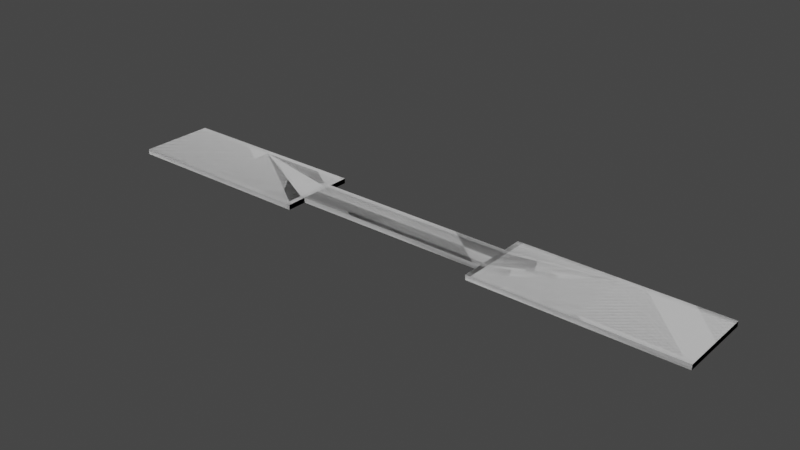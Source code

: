 # Source: C5.blend  (saved by Blender 3.6.11; exported with 4.5.12 LTS)
import bpy
from mathutils import Matrix  # noqa: F401  (used for matrix-valued properties, if any)

bpy.ops.wm.read_factory_settings(use_empty=True)
scene = bpy.context.scene
scene.name = 'Scene'

# ---- collections
col_collection = bpy.data.collections.new('Collection'); scene.collection.children.link(col_collection)
col_collision = bpy.data.collections.new('Collision'); scene.collection.children.link(col_collision)

# ---- materials (node trees are filled in below, after node groups)
mat_base = bpy.data.materials.new('base')
mat_base.use_transparent_shadow = False
mat_edge = bpy.data.materials.new('edge')
mat_edge.use_transparent_shadow = False
mat_side = bpy.data.materials.new('side')
mat_side.use_transparent_shadow = False

# ---- material node trees
mat_base.use_nodes = True; mat_base.node_tree.nodes.clear()
_N = mat_base.node_tree.nodes; _L = mat_base.node_tree.links
n0 = _N.new('ShaderNodeBsdfPrincipled'); n0.name = 'Principled BSDF'; n0.location = (10, 300)
n0.distribution = 'GGX'
n0.subsurface_method = 'RANDOM_WALK_SKIN'
n0.inputs[3].default_value = 1.45
n0.inputs[27].default_value = (0.0, 0.0, 0.0, 1.0)
n0.inputs[28].default_value = 1.0
n1 = _N.new('ShaderNodeOutputMaterial'); n1.name = 'Material Output'; n1.location = (300, 300)
_L.new(n0.outputs[0], n1.inputs[0])
n1.is_active_output = True
mat_edge.use_nodes = True; mat_edge.node_tree.nodes.clear()
_N = mat_edge.node_tree.nodes; _L = mat_edge.node_tree.links
n0 = _N.new('ShaderNodeBsdfPrincipled'); n0.name = 'Principled BSDF'; n0.location = (10, 300)
n0.distribution = 'GGX'
n0.subsurface_method = 'RANDOM_WALK_SKIN'
n0.inputs[3].default_value = 1.45
n0.inputs[27].default_value = (0.0, 0.0, 0.0, 1.0)
n0.inputs[28].default_value = 1.0
n1 = _N.new('ShaderNodeOutputMaterial'); n1.name = 'Material Output'; n1.location = (300, 300)
_L.new(n0.outputs[0], n1.inputs[0])
n1.is_active_output = True
mat_side.use_nodes = True; mat_side.node_tree.nodes.clear()
_N = mat_side.node_tree.nodes; _L = mat_side.node_tree.links
n0 = _N.new('ShaderNodeBsdfPrincipled'); n0.name = 'Principled BSDF'; n0.location = (10, 300)
n0.distribution = 'GGX'
n0.subsurface_method = 'RANDOM_WALK_SKIN'
n0.inputs[3].default_value = 1.45
n0.inputs[27].default_value = (0.0, 0.0, 0.0, 1.0)
n0.inputs[28].default_value = 1.0
n1 = _N.new('ShaderNodeOutputMaterial'); n1.name = 'Material Output'; n1.location = (300, 300)
_L.new(n0.outputs[0], n1.inputs[0])
n1.is_active_output = True

# ---- world
world_world = bpy.data.worlds.new('World'); scene.world = world_world
world_world.use_nodes = True; world_world.node_tree.nodes.clear()
_N = world_world.node_tree.nodes; _L = world_world.node_tree.links
n0 = _N.new('ShaderNodeOutputWorld'); n0.name = 'World Output'; n0.location = (300, 300)
n1 = _N.new('ShaderNodeBackground'); n1.name = 'Background'; n1.location = (10, 300)
n1.inputs[0].default_value = (0.05088, 0.05088, 0.05088, 1.0)
_L.new(n1.outputs[0], n0.inputs[0])
n0.is_active_output = True
world_world.color = (0.05088, 0.05088, 0.05088)
world_world.use_sun_shadow = False
world_world.sun_shadow_jitter_overblur = 0.0

# ---- meshes
me_transform14 = bpy.data.meshes.new('transform14')
me_transform14.from_pydata([(0.0, 0.0, -375.0), (2000.0, 0.0, -375.0), (0.0, 0.0, 375.0), (2000.0, 0.0, 375.0), (4000.0, 0.0, -375.0), (6000.0, 0.0, -375.0), (4000.0, 0.0, 375.0), (6000.0, 0.0, 375.0), (2000.0, 2.454e-05, -325.0), (0.0, 2.454e-05, -325.0), (6000.0, 2.454e-05, -325.0), (4000.0, 2.454e-05, -325.0), (6000.0, -50.0, -325.0), (6000.0, -50.0, -375.0), (6000.0, -50.0, 325.0), (0.0, 3.775e-06, 325.0), (4000.0, -50.0, 375.0), (6000.0, -50.0, 375.0), (4000.0, -50.0, 325.0), (4000.0, 3.775e-06, 325.0), (2000.0, 3.775e-06, 325.0), (0.0, -50.0, -325.0), (6000.0, 3.775e-06, 325.0), (0.0, -50.0, -375.0), (0.0, -50.0, 375.0), (2000.0, -50.0, -325.0), (2000.0, -50.0, 325.0), (0.0, -50.0, 325.0), (2000.0, -50.0, -375.0), (2000.0, -50.0, 375.0), (4000.0, -50.0, -375.0), (4000.0, -50.0, -325.0), (1000.0, 0.0, 375.0), (1000.0, 0.0, -375.0), (1000.0, 2.454e-05, -325.0), (1000.0, 3.775e-06, 325.0), (1000.0, -50.0, -375.0), (1000.0, -50.0, 375.0), (5000.0, -50.0, -375.0), (5000.0, -50.0, 375.0), (5000.0, 0.0, 375.0), (5000.0, 0.0, -375.0), (5000.0, 2.454e-05, -325.0), (5000.0, 3.775e-06, 325.0), (2000.0, -50.0, 176.0), (2000.0, -50.0, -176.0), (2000.0, 5.722e-06, 176.0), (2000.0, 2.289e-05, -176.0), (4000.0, 2.289e-05, -176.0), (4000.0, 5.722e-06, 176.0), (4000.0, -50.0, -176.0), (4000.0, -50.0, 176.0), (3000.0, -50.0, 176.0), (3000.0, 5.722e-06, 176.0), (3000.0, 2.289e-05, -176.0), (3000.0, -50.0, -176.0), (2000.0, 6.497e-06, 126.0), (2000.0, 2.211e-05, -126.0), (4000.0, 2.211e-05, -126.0), (4000.0, 6.497e-06, 126.0), (3000.0, 2.211e-05, -126.0), (3000.0, 6.497e-06, 126.0), (1950.0, 0.0, 375.0), (1950.0, -50.0, 375.0), (1950.0, 3.775e-06, 325.0), (1950.0, 6.96e-06, 176.0), (1950.0, 0.0, -375.0), (1950.0, 2.454e-05, -325.0), (1950.0, -50.0, -375.0), (1950.0, 1.924e-05, -176.0), (1950.0, 1.766e-05, -126.0), (1950.0, 4.681e-06, 126.0), (4050.0, 3.775e-06, 325.0), (4050.0, -50.0, 375.0), (4050.0, 0.0, 375.0), (4050.0, -50.0, -375.0), (4050.0, 0.0, -375.0), (4050.0, 2.454e-05, -325.0), (4050.0, 4.64e-06, 126.0), (4050.0, 1.659e-05, -126.0), (4050.0, 7.943e-06, 176.0), (4050.0, 1.683e-05, -176.0)], [], [(35, 64, 65, 71, 70, 69, 67, 34), (43, 22, 10, 42), (49, 51, 18, 19), (32, 35, 15, 2), (67, 8, 1, 66), (74, 72, 19, 6), (42, 10, 5, 41), (8, 25, 28, 1), (3, 29, 26, 20), (19, 18, 16, 6), (62, 63, 29, 3), (47, 45, 25, 8), (0, 23, 21, 9), (33, 36, 23, 0), (7, 17, 14, 22), (9, 21, 27, 15), (22, 14, 12, 10), (4, 30, 31, 11), (15, 27, 24, 2), (40, 39, 17, 7), (10, 12, 13, 5), (76, 75, 30, 4), (66, 68, 36, 33), (2, 24, 37, 32), (9, 34, 33, 0), (62, 64, 35, 32), (15, 35, 34, 9), (5, 13, 38, 41), (74, 73, 39, 40), (77, 42, 41, 76), (7, 22, 43, 40), (19, 72, 80, 49), (20, 26, 44, 46), (60, 54, 47, 57), (11, 31, 50, 48), (52, 53, 46, 44), (54, 55, 45, 47), (48, 50, 55, 54), (51, 49, 53, 52), (58, 48, 54, 60), (49, 59, 61, 53), (59, 58, 60, 61), (53, 61, 56, 46), (61, 60, 57, 56), (3, 20, 64, 62), (32, 37, 63, 62), (46, 65, 64, 20), (1, 28, 68, 66), (34, 67, 66, 33), (67, 69, 47, 8), (47, 69, 70, 57), (57, 70, 71, 56), (56, 71, 65, 46), (6, 16, 73, 74), (40, 43, 72, 74), (11, 77, 76, 4), (41, 38, 75, 76), (77, 81, 79, 78, 80, 72, 43, 42), (59, 78, 79, 58), (58, 79, 81, 48), (48, 81, 77, 11), (49, 80, 78, 59)])
me_transform14.polygons.foreach_set('use_smooth', [True] * 62)
me_transform14.polygons.foreach_set('material_index', [0, 0, 2, 1, 1, 1, 1, 2, 2, 2, 2, 2, 2, 2, 2, 2, 2, 2, 2, 2, 2, 2, 2, 2, 1, 1, 0, 2, 2, 1, 1, 1, 2, 1, 2, 2, 2, 2, 2, 1, 1, 0, 1, 0, 1, 2, 1, 2, 1, 1, 1, 0, 1, 2, 1, 1, 2, 0, 0, 1, 1, 1])
_uv = me_transform14.uv_layers.new(name='UVMap')
_uv.uv.foreach_set('vector', [0.0, 0.0, 0.0, 0.0, 0.0, 0.0, 0.0, 0.0, 0.0, 0.0, 0.0, 0.0, 0.0, 0.0, 0.0, 0.0, 0.0, 0.0, 0.0, 0.0, 0.0, 0.0, 0.0, 0.0, 5.484e-06, 84.03, 1.003, 84.03, 1.003, 87.01, 5.484e-06, 87.01, 1.0, 5.0, 6.258e-07, 5.0, 0.0, 0.0, 1.0, 0.0, 1.0, 0.2513, 0.0, 0.2513, 0.0, 1.192e-07, 1.0, 0.0, 5.96e-07, 1.0, 3.576e-07, 0.7487, 1.0, 0.7487, 1.0, 1.0, 1.0, 5.0, 1.0, 10.0, 1.252e-06, 10.0, 6.258e-07, 5.0, 1.003, 41.02, 3.338e-06, 41.02, 6.557e-07, 40.02, 1.003, 40.02, 2.742e-06, 40.02, 1.003, 40.02, 1.003, 41.02, 2.742e-06, 41.02, 5.484e-06, 87.01, 1.003, 87.01, 1.003, 88.01, 5.484e-06, 88.01, 2.742e-06, 39.02, 1.003, 39.02, 1.003, 40.02, 2.742e-06, 40.02, 1.003, 44.0, 6.557e-07, 44.0, 3.338e-06, 41.02, 1.003, 41.02, 0.0, 1.0, 0.0, 1.0, 0.0, 1.0, 0.0, 1.0, 1.003, 20.01, 1.967e-06, 20.01, 0.0, 0.0, 1.003, 0.0, 0.0, 1.0, 0.0, 1.0, 0.0, 1.0, 0.0, 1.0, 0.0, 1.0, 0.0, 1.0, 0.0, 1.0, 0.0, 1.0, 0.0, 1.0, 0.0, 1.0, 0.0, 1.0, 0.0, 1.0, 1.003, 88.01, 3.338e-06, 88.01, 3.338e-06, 87.01, 1.003, 87.01, 0.0, 1.0, 0.0, 1.0, 0.0, 1.0, 0.0, 1.0, 0.0, 108.0, 1.003, 108.0, 1.003, 128.0, 5.484e-06, 128.0, 0.0, 1.0, 0.0, 1.0, 0.0, 1.0, 0.0, 1.0, 1.003, 89.01, 3.338e-06, 89.01, 3.338e-06, 88.01, 1.003, 88.01, 1.003, 39.02, 6.557e-07, 39.02, 1.967e-06, 20.01, 1.003, 20.01, 3.099e-06, 0.0, 1.003, 5.948e-08, 1.003, 20.01, 4.113e-06, 20.01, 1.0, 0.0, 1.0, 5.132, 5.96e-07, 5.132, 0.0, 0.0, 1.0, 10.0, 1.252e-06, 10.0, 6.258e-07, 5.0, 1.0, 5.0, 0.0, 0.0, 0.0, 0.0, 0.0, 0.0, 0.0, 0.0, 1.003, 128.0, 8.821e-06, 128.0, 8.821e-06, 108.0, 1.003, 108.0, 0.0, 89.01, 1.003, 89.01, 1.003, 108.0, 0.0, 108.0, 1.0, 0.0, 1.0, 5.0, 6.258e-07, 5.0, 0.0, 9.537e-07, 1.0, 10.0, 1.252e-06, 10.0, 6.258e-07, 5.0, 1.0, 5.0, 1.0, 0.7487, 3.576e-07, 0.7487, 0.0, 1.192e-07, 1.0, 0.0, 2.742e-06, 41.02, 1.003, 41.02, 1.003, 44.0, 2.742e-06, 44.0, 1.0, 4.992, 4.768e-07, 4.992, 0.0, 0.2222, 1.0, 0.2222, 1.003, 87.01, 3.338e-06, 87.01, 3.338e-06, 84.03, 1.003, 84.03, 1.003, 64.01, 5.484e-06, 64.01, 2.742e-06, 44.0, 1.003, 44.0, 1.003, 64.01, 6.08e-06, 64.01, 6.557e-07, 44.0, 1.003, 44.0, 1.003, 84.03, 3.338e-06, 84.03, 6.08e-06, 64.01, 1.003, 64.01, 1.003, 84.03, 5.484e-06, 84.03, 5.484e-06, 64.01, 1.003, 64.01, 1.0, 9.762, 9.537e-07, 9.762, 4.768e-07, 4.992, 1.0, 4.992, 1.0, 9.762, 9.537e-07, 9.762, 4.768e-07, 4.992, 1.0, 4.992, 0.0, 0.0, 0.0, 0.0, 0.0, 0.0, 0.0, 0.0, 1.0, 4.992, 4.768e-07, 4.992, 0.0, 0.2222, 1.0, 0.2222, 0.0, 0.0, 0.0, 0.0, 0.0, 0.0, 0.0, 0.0, 1.0, 0.0, 1.0, 0.2513, 0.0, 0.2513, 0.0, 1.192e-07, 4.113e-06, 20.01, 1.003, 20.01, 1.003, 39.02, 2.742e-06, 39.02, 1.0, 1.0, 2.146e-06, 1.0, 0.0, 0.2513, 1.0, 0.2513, 1.003, 40.02, 6.557e-07, 40.02, 6.557e-07, 39.02, 1.003, 39.02, 1.0, 5.132, 1.0, 10.0, 1.247e-06, 10.0, 5.96e-07, 5.132, 1.0, 0.2513, 1.0, 1.0, 2.623e-06, 1.0, 0.0, 0.2513, 0.0, 0.2222, 0.0, 0.0, 1.0, 0.0, 1.0, 0.2222, 0.0, 0.0, 0.0, 0.0, 0.0, 0.0, 0.0, 0.0, 0.0, 0.2222, 0.0, 0.0, 1.0, 0.0, 1.0, 0.2222, 5.484e-06, 88.01, 1.003, 88.01, 1.003, 89.01, 0.0, 89.01, 1.0, 5.0, 6.258e-07, 5.0, 0.0, 0.0, 1.0, 0.0, 0.0, 0.748, 1.0, 0.748, 1.0, 1.0, 0.0, 1.0, 1.003, 108.0, 8.821e-06, 108.0, 3.338e-06, 89.01, 1.003, 89.01, 0.0, 0.0, 0.0, 0.0, 0.0, 0.0, 0.0, 0.0, 0.0, 0.0, 0.0, 0.0, 0.0, 0.0, 0.0, 0.0, 0.0, 0.0, 0.0, 0.0, 0.0, 0.0, 0.0, 0.0, 1.0, 9.762, 1.0, 10.0, 9.537e-07, 10.0, 9.537e-07, 9.762, 0.0, 0.0, 1.0, 0.0, 1.0, 0.748, 0.0, 0.748, 1.0, 9.762, 1.0, 10.0, 9.537e-07, 10.0, 9.537e-07, 9.762])
me_transform14.materials.append(mat_base)
me_transform14.materials.append(mat_edge)
me_transform14.materials.append(mat_side)
me_transform14.update()
me_transform14.normals_split_custom_set([tuple(v) for v in zip(*[iter([4.505e-10, 1.0, 5.372e-08, 3.545e-09, 1.0, 5.004e-08, 2.549e-09, 1.0, 1.652e-08, -1.622e-08, 1.0, 2.639e-08, -3.505e-08, 1.0, 3.603e-08, -2.85e-08, 1.0, 2.768e-08, -8.68e-09, 1.0, -2.316e-07, 4.505e-10, 1.0, -2.294e-07, -5.754e-10, 1.0, 5.372e-08, 0.7071, 0.7071, 3.799e-08, 0.7071, 0.7071, -1.622e-07, -5.754e-10, 1.0, -2.294e-07, -0.3015, 0.9045, 0.3015, -0.9083, 0.09175, 0.4082, -0.7071, 0.7071, -3.386e-05, -0.7071, 0.7071, 3.395e-08, 0.0, 0.7071, 0.7071, 4.505e-10, 1.0, 5.372e-08, -0.7071, 0.7071, 3.799e-08, -0.5774, 0.5774, 0.5774, -8.68e-09, 1.0, -2.316e-07, 0.7071, 0.7071, -1.653e-07, 0.5774, 0.5774, -0.5774, 0.0, 0.7071, -0.7071, 0.0, 0.7071, 0.7071, -6.128e-09, 1.0, 5.087e-08, -0.7071, 0.7071, 3.395e-08, -0.5774, 0.5774, 0.5774, -5.754e-10, 1.0, -2.294e-07, 0.7071, 0.7071, -1.622e-07, 0.5774, 0.5774, -0.5774, 0.0, 0.7071, -0.7071, 0.7071, 0.7071, -1.653e-07, 0.7071, 0.7071, 3.359e-05, 0.2359, 0.9428, -0.2356, 0.5774, 0.5774, -0.5774, 0.5774, 0.5774, 0.5774, 0.2358, 0.9428, 0.2357, 0.7071, 0.7071, 3.39e-05, 0.7071, 0.7071, 3.278e-08, -0.7071, 0.7071, 3.395e-08, -0.7071, 0.7071, -3.386e-05, -0.2357, 0.9428, 0.2358, -0.5774, 0.5774, 0.5774, 0.0, 0.7071, 0.7071, 3.818e-05, 0.7975, 0.6033, 0.2358, 0.9428, 0.2357, 0.5774, 0.5774, 0.5774, 0.3015, 0.9045, -0.3015, 0.9082, 0.0918, -0.4083, 0.7071, 0.7071, 3.359e-05, 0.7071, 0.7071, -1.653e-07, -0.5774, 0.5774, -0.5774, -0.2356, 0.9428, -0.2359, -0.7071, 0.7071, -3.39e-05, -0.7071, 0.7071, -1.622e-07, 0.0, 0.7071, -0.7071, 0.0001912, 0.7975, -0.6033, -0.2356, 0.9428, -0.2359, -0.5774, 0.5774, -0.5774, 0.5774, 0.5774, 0.5774, 0.2358, 0.9428, 0.2357, 0.7071, 0.7071, 3.394e-05, 0.7071, 0.7071, 3.799e-08, -0.7071, 0.7071, -1.622e-07, -0.7071, 0.7071, -3.39e-05, -0.7071, 0.7071, -3.386e-05, -0.7071, 0.7071, 3.799e-08, 0.7071, 0.7071, 3.799e-08, 0.7071, 0.7071, 3.394e-05, 0.7071, 0.7071, 3.359e-05, 0.7071, 0.7071, -1.622e-07, -0.5774, 0.5774, -0.5774, -0.2356, 0.9428, -0.2359, -0.7071, 0.7071, -3.388e-05, -0.7071, 0.7071, -1.624e-07, -0.7071, 0.7071, 3.799e-08, -0.7071, 0.7071, -3.386e-05, -0.2357, 0.9428, 0.2358, -0.5774, 0.5774, 0.5774, 0.0, 0.7071, 0.7071, 3.818e-05, 0.7975, 0.6033, 0.2358, 0.9428, 0.2357, 0.5774, 0.5774, 0.5774, 0.7071, 0.7071, -1.622e-07, 0.7071, 0.7071, 3.359e-05, 0.2359, 0.9428, -0.2356, 0.5774, 0.5774, -0.5774, 0.0, 0.7071, -0.7071, 0.0001912, 0.7975, -0.6033, -0.2356, 0.9428, -0.2359, -0.5774, 0.5774, -0.5774, 0.0, 0.7071, -0.7071, 0.0001912, 0.7975, -0.6033, 0.0001912, 0.7975, -0.6033, 0.0, 0.7071, -0.7071, -0.5774, 0.5774, 0.5774, -0.2357, 0.9428, 0.2358, 3.818e-05, 0.7975, 0.6033, 0.0, 0.7071, 0.7071, -0.7071, 0.7071, -1.622e-07, 4.505e-10, 1.0, -2.294e-07, 0.0, 0.7071, -0.7071, -0.5774, 0.5774, -0.5774, 0.0, 0.7071, 0.7071, 3.545e-09, 1.0, 5.004e-08, 4.505e-10, 1.0, 5.372e-08, 0.0, 0.7071, 0.7071, -0.7071, 0.7071, 3.799e-08, 4.505e-10, 1.0, 5.372e-08, 4.505e-10, 1.0, -2.294e-07, -0.7071, 0.7071, -1.622e-07, 0.5774, 0.5774, -0.5774, 0.2359, 0.9428, -0.2356, 0.0001912, 0.7975, -0.6033, 0.0, 0.7071, -0.7071, 0.0, 0.7071, 0.7071, 3.818e-05, 0.7975, 0.6033, 3.818e-05, 0.7975, 0.6033, 0.0, 0.7071, 0.7071, 1.457e-08, 1.0, -2.295e-07, -5.754e-10, 1.0, -2.294e-07, 0.0, 0.7071, -0.7071, 0.0, 0.7071, -0.7071, 0.5774, 0.5774, 0.5774, 0.7071, 0.7071, 3.799e-08, -5.754e-10, 1.0, 5.372e-08, 0.0, 0.7071, 0.7071, -0.7071, 0.7071, 3.395e-08, -6.128e-09, 1.0, 5.087e-08, -7.613e-09, 1.0, 1.478e-08, -0.3015, 0.9045, 0.3015, 0.7071, 0.7071, 3.278e-08, 0.7071, 0.7071, 3.39e-05, 0.9082, 0.09178, 0.4082, 0.3015, 0.9045, 0.3015, 0.0, 1.0, 3.872e-08, 0.0, 0.7071, -0.7071, 0.3015, 0.9045, -0.3015, -3.595e-08, 1.0, 3.942e-08, -0.7071, 0.7071, -1.624e-07, -0.7071, 0.7071, -3.388e-05, -0.9082, 0.09186, -0.4083, -0.3015, 0.9045, -0.3015, 0.5149, 0.1337, 0.8468, 0.0, 0.7071, 0.7071, 0.3015, 0.9045, 0.3015, 0.9082, 0.09178, 0.4082, 0.0, 0.7071, -0.7071, -0.5147, 0.1338, -0.8469, 0.9082, 0.0918, -0.4083, 0.3015, 0.9045, -0.3015, -0.3015, 0.9045, -0.3015, -0.9082, 0.09186, -0.4083, -0.5147, 0.1338, -0.8469, 0.0, 0.7071, -0.7071, -0.9083, 0.09175, 0.4082, -0.3015, 0.9045, 0.3015, 0.0, 0.7071, 0.7071, 0.5149, 0.1337, 0.8468, 4.739e-08, 1.0, 3.556e-08, -0.3015, 0.9045, -0.3015, 0.0, 0.7071, -0.7071, 0.0, 1.0, 3.872e-08, -0.3015, 0.9045, 0.3015, 1.753e-08, 1.0, 2.671e-08, 0.0, 1.0, 3.872e-08, 0.0, 0.7071, 0.7071, 1.753e-08, 1.0, 2.671e-08, 4.739e-08, 1.0, 3.556e-08, 0.0, 1.0, 3.872e-08, 0.0, 1.0, 3.872e-08, 0.0, 0.7071, 0.7071, 0.0, 1.0, 3.872e-08, -1.713e-08, 1.0, 2.978e-08, 0.3015, 0.9045, 0.3015, 0.0, 1.0, 3.872e-08, 0.0, 1.0, 3.872e-08, -3.595e-08, 1.0, 3.942e-08, -1.713e-08, 1.0, 2.978e-08, 0.5774, 0.5774, 0.5774, 0.7071, 0.7071, 3.278e-08, 3.545e-09, 1.0, 5.004e-08, 0.0, 0.7071, 0.7071, 0.0, 0.7071, 0.7071, 3.818e-05, 0.7975, 0.6033, 3.818e-05, 0.7975, 0.6033, 0.0, 0.7071, 0.7071, 0.3015, 0.9045, 0.3015, 2.549e-09, 1.0, 1.652e-08, 3.545e-09, 1.0, 5.004e-08, 0.7071, 0.7071, 3.278e-08, 0.5774, 0.5774, -0.5774, 0.2359, 0.9428, -0.2356, 0.0001912, 0.7975, -0.6033, 0.0, 0.7071, -0.7071, 4.505e-10, 1.0, -2.294e-07, -8.68e-09, 1.0, -2.316e-07, 0.0, 0.7071, -0.7071, 0.0, 0.7071, -0.7071, -8.68e-09, 1.0, -2.316e-07, -2.85e-08, 1.0, 2.768e-08, 0.3015, 0.9045, -0.3015, 0.7071, 0.7071, -1.653e-07, 0.3015, 0.9045, -0.3015, -2.85e-08, 1.0, 2.768e-08, -3.505e-08, 1.0, 3.603e-08, -3.595e-08, 1.0, 3.942e-08, -3.595e-08, 1.0, 3.942e-08, -3.505e-08, 1.0, 3.603e-08, -1.622e-08, 1.0, 2.639e-08, -1.713e-08, 1.0, 2.978e-08, -1.713e-08, 1.0, 2.978e-08, -1.622e-08, 1.0, 2.639e-08, 2.549e-09, 1.0, 1.652e-08, 0.3015, 0.9045, 0.3015, -0.5774, 0.5774, 0.5774, -0.2357, 0.9428, 0.2358, 3.818e-05, 0.7975, 0.6033, 0.0, 0.7071, 0.7071, 0.0, 0.7071, 0.7071, -5.754e-10, 1.0, 5.372e-08, -6.128e-09, 1.0, 5.087e-08, 0.0, 0.7071, 0.7071, -0.7071, 0.7071, -1.624e-07, 1.457e-08, 1.0, -2.295e-07, 0.0, 0.7071, -0.7071, -0.5774, 0.5774, -0.5774, 0.0, 0.7071, -0.7071, 0.0001912, 0.7975, -0.6033, 0.0001912, 0.7975, -0.6033, 0.0, 0.7071, -0.7071, 1.457e-08, 1.0, -2.295e-07, 4.294e-08, 1.0, 2.635e-08, 4.624e-08, 1.0, 3.217e-08, 1.638e-08, 1.0, 2.332e-08, -7.613e-09, 1.0, 1.478e-08, -6.128e-09, 1.0, 5.087e-08, -5.754e-10, 1.0, 5.372e-08, -5.754e-10, 1.0, -2.294e-07, 1.753e-08, 1.0, 2.671e-08, 1.638e-08, 1.0, 2.332e-08, 4.624e-08, 1.0, 3.217e-08, 4.739e-08, 1.0, 3.556e-08, 4.739e-08, 1.0, 3.556e-08, 4.624e-08, 1.0, 3.217e-08, 4.294e-08, 1.0, 2.635e-08, -0.3015, 0.9045, -0.3015, -0.3015, 0.9045, -0.3015, 4.294e-08, 1.0, 2.635e-08, 1.457e-08, 1.0, -2.295e-07, -0.7071, 0.7071, -1.624e-07, -0.3015, 0.9045, 0.3015, -7.613e-09, 1.0, 1.478e-08, 1.638e-08, 1.0, 2.332e-08, 1.753e-08, 1.0, 2.671e-08])] * 3)])
me_transform14_001 = bpy.data.meshes.new('transform14.001')
me_transform14_001.from_pydata([(4000.0, 0.0, -375.0), (6000.0, 0.0, -375.0), (4000.0, 0.0, 375.0), (6000.0, 0.0, 375.0), (6000.0, -50.0, -375.0), (4000.0, -50.0, 375.0), (6000.0, -50.0, 375.0), (4000.0, -50.0, -375.0)], [], [(0, 7, 5, 2), (4, 1, 3, 6), (3, 1, 0, 2), (2, 5, 6, 3), (1, 4, 7, 0), (6, 5, 7, 4)])
me_transform14_001.polygons.foreach_set('use_smooth', [True] * 6)
me_transform14_001.polygons.foreach_set('material_index', [2, 2, 1, 2, 2, 2])
_k = set([(0, 1), (0, 2), (1, 3), (2, 3)])
me_transform14_001.attributes.new('sharp_edge', 'BOOLEAN', 'EDGE').data.foreach_set('value', [ (min(e.vertices), max(e.vertices)) in _k for e in me_transform14_001.edges])
_uv = me_transform14_001.uv_layers.new(name='UVMap')
_uv.uv.foreach_set('vector', [0.0, 1.0, 0.0, 1.0, 0.0, 1.0, 0.0, 1.0, 0.0, 1.0, 0.0, 1.0, 0.0, 1.0, 0.0, 1.0, 0.25, 10.0, 1.252e-06, 10.0, 0.0, 9.537e-07, 0.25, 0.0, 0.0, 0.0, 1.001, 0.0, 1.001, 40.06, 5.364e-06, 40.06, 1.001, 40.06, 5.074e-06, 40.06, 0.0, 0.0, 1.001, 0.0, 1.001, 40.06, 1.001, 0.0, 0.0, 1.0, 5.074e-06, 40.06])
me_transform14_001.materials.append(mat_base)
me_transform14_001.materials.append(mat_edge)
me_transform14_001.materials.append(mat_side)
me_transform14_001.update()
me_transform14_001.normals_split_custom_set([tuple(v) for v in zip(*[iter([-0.7071, 0.0, -0.7071, 0.2292, 0.2285, -0.9462, 0.2292, -0.9462, -0.2285, -0.7071, 0.0, 0.7071, -0.2292, -0.9462, 0.2285, 0.7071, 0.0, -0.7071, 0.7071, 0.0, 0.7071, -0.2292, 0.2285, 0.9462, 0.0, 1.0, 0.0, 0.0, 1.0, 0.0, 0.0, 1.0, 0.0, 0.0, 1.0, 0.0, -0.7071, 0.0, 0.7071, 0.2292, -0.9462, -0.2285, -0.2292, 0.2285, 0.9462, 0.7071, 0.0, 0.7071, 0.7071, 0.0, -0.7071, -0.2292, -0.9462, 0.2285, 0.2292, 0.2285, -0.9462, -0.7071, 0.0, -0.7071, -0.2292, 0.2285, 0.9462, 0.2292, -0.9462, -0.2285, 0.2292, 0.2285, -0.9462, -0.2292, -0.9462, 0.2285])] * 3)])
me_transform14_002 = bpy.data.meshes.new('transform14.002')
me_transform14_002.from_pydata([(0.0, 0.0, -375.0), (2000.0, 0.0, -375.0), (0.0, 0.0, 375.0), (2000.0, 0.0, 375.0), (0.0, -50.0, -375.0), (0.0, -50.0, 375.0), (2000.0, -50.0, -375.0), (2000.0, -50.0, 375.0)], [], [(1, 6, 4, 0), (4, 5, 2, 0), (3, 1, 0, 2), (2, 5, 7, 3), (1, 3, 7, 6), (7, 5, 4, 6)])
me_transform14_002.polygons.foreach_set('use_smooth', [True] * 6)
me_transform14_002.polygons.foreach_set('material_index', [2, 2, 1, 2, 2, 2])
_k = set([(0, 1), (0, 2), (1, 3), (2, 3)])
me_transform14_002.attributes.new('sharp_edge', 'BOOLEAN', 'EDGE').data.foreach_set('value', [ (min(e.vertices), max(e.vertices)) in _k for e in me_transform14_002.edges])
_uv = me_transform14_002.uv_layers.new(name='UVMap')
_uv.uv.foreach_set('vector', [1.001, 40.06, 0.0, 40.06, 6.862e-06, 0.0, 1.001, 2.384e-07, 0.0, 1.0, 0.0, 1.0, 0.0, 1.0, 0.0, 1.0, 0.25, 10.0, 1.281e-06, 10.0, 0.0, 0.0, 0.25, 0.0, 0.0, 0.0, 1.001, 4.768e-07, 1.001, 40.06, 2.936e-06, 40.06, 0.0, 1.0, 0.0, 1.0, 0.0, 1.0, 0.0, 1.0, 1.001, 40.06, 1.001, 4.768e-07, 0.0, 1.0, 0.0, 40.06])
me_transform14_002.materials.append(mat_base)
me_transform14_002.materials.append(mat_edge)
me_transform14_002.materials.append(mat_side)
me_transform14_002.update()
me_transform14_002.normals_split_custom_set([tuple(v) for v in zip(*[iter([0.7071, 0.0, -0.7071, 0.9462, 0.2285, 0.2292, 0.2285, -0.9462, 0.2292, -0.7071, 0.0, -0.7071, 0.2285, -0.9462, 0.2292, 0.2292, -0.9462, -0.2285, -0.7071, 0.0, 0.7071, -0.7071, 0.0, -0.7071, 0.0, 1.0, 0.0, 0.0, 1.0, 0.0, 0.0, 1.0, 0.0, 0.0, 1.0, 0.0, -0.7071, 0.0, 0.7071, 0.2292, -0.9462, -0.2285, -0.2285, -0.9462, -0.2292, 0.7071, 0.0, 0.7071, 0.7071, 0.0, -0.7071, 0.7071, 0.0, 0.7071, -0.2285, -0.9462, -0.2292, 0.9462, 0.2285, 0.2292, -0.2285, -0.9462, -0.2292, 0.2292, -0.9462, -0.2285, 0.2285, -0.9462, 0.2292, 0.9462, 0.2285, 0.2292])] * 3)])
me_transform14_003 = bpy.data.meshes.new('transform14.003')
me_transform14_003.from_pydata([(2000.0, -50.0, 176.0), (2000.0, -50.0, -176.0), (2000.0, 6.47e-06, 176.0), (2000.0, 2.214e-05, -176.0), (4000.0, 2.214e-05, -176.0), (4000.0, 6.47e-06, 176.0), (4000.0, -50.0, -176.0), (4000.0, -50.0, 176.0)], [], [(1, 0, 2, 3), (3, 2, 5, 4), (7, 5, 2, 0), (1, 6, 7, 0), (4, 5, 7, 6), (4, 6, 1, 3)])
me_transform14_003.polygons.foreach_set('use_smooth', [True] * 6)
me_transform14_003.polygons.foreach_set('material_index', [2, 0, 2, 2, 2, 2])
_k = set([(2, 3), (4, 5)])
me_transform14_003.attributes.new('sharp_edge', 'BOOLEAN', 'EDGE').data.foreach_set('value', [ (min(e.vertices), max(e.vertices)) in _k for e in me_transform14_003.edges])
_uv = me_transform14_003.uv_layers.new(name='UVMap')
_uv.uv.foreach_set('vector', [0.0, 1.0, 0.0, 1.0, 0.0, 0.0, 0.0, 1.0, 0.0, 0.0, 0.0, 0.0, 0.0, 0.0, 0.0, 0.0, 0.0, 1.0, 0.0, 1.0, 0.0, 1.0, 0.0, 1.0, 0.0, 1.0, 0.0, 1.0, 0.0, 1.0, 0.0, 1.0, 0.0, 0.0, 0.0, 0.0, 0.0, 1.0, 0.0, 1.0, 0.0, 1.0, 0.0, 1.0, 0.0, 1.0, 0.0, 1.0])
me_transform14_003.materials.append(mat_base)
me_transform14_003.materials.append(mat_edge)
me_transform14_003.materials.append(mat_side)
me_transform14_003.update()
me_transform14_003.normals_split_custom_set([tuple(v) for v in zip(*[iter([-0.4191, -0.9033, 0.09169, -0.9032, 0.09186, 0.4192, -0.5774, 0.5774, 0.5774, -0.5774, 0.5774, -0.5774, -0.5774, 0.5774, -0.5774, -0.5774, 0.5774, 0.5774, 0.5774, 0.5774, 0.5774, 0.5774, 0.5774, -0.5774, 0.9032, 0.09198, 0.4193, 0.5774, 0.5774, 0.5774, -0.5774, 0.5774, 0.5774, -0.9032, 0.09186, 0.4192, -0.4191, -0.9033, 0.09169, 0.4189, -0.9034, 0.09152, 0.9032, 0.09198, 0.4193, -0.9032, 0.09186, 0.4192, 0.5774, 0.5774, -0.5774, 0.5774, 0.5774, 0.5774, 0.9032, 0.09198, 0.4193, 0.4189, -0.9034, 0.09152, 0.5774, 0.5774, -0.5774, 0.4189, -0.9034, 0.09152, -0.4191, -0.9033, 0.09169, -0.5774, 0.5774, -0.5774])] * 3)])

# ---- objects
ob_sm_roadmodule_c5 = bpy.data.objects.new('SM_RoadModule_C5', me_transform14)
ob_ubx_sm_roadmodule_c5_001 = bpy.data.objects.new('UBX_SM_RoadModule_C5.001', me_transform14_001)
ob_ubx_sm_roadmodule_c5_002 = bpy.data.objects.new('UBX_SM_RoadModule_C5.002', me_transform14_002)
ob_ubx_sm_roadmodule_c5_003 = bpy.data.objects.new('UBX_SM_RoadModule_C5.003', me_transform14_003)

# ---- transforms, parenting, visibility, modifiers, constraints
ob_sm_roadmodule_c5.location = (0.0, 0.0, 0.0)
ob_sm_roadmodule_c5.rotation_euler = (1.571, -0.0, 0.0)
ob_sm_roadmodule_c5.scale = (0.01, 0.01, 0.01)
ob_sm_roadmodule_c5.color = (0.8, 0.8, 0.8, 1.0)
_m = ob_sm_roadmodule_c5.modifiers.new('EdgeSplit', 'EDGE_SPLIT')
_m.use_edge_sharp = False
ob_ubx_sm_roadmodule_c5_001.location = (0.0, 0.0, 0.0)
ob_ubx_sm_roadmodule_c5_001.rotation_euler = (1.571, -0.0, 0.0)
ob_ubx_sm_roadmodule_c5_001.scale = (0.01, 0.01, 0.01)
ob_ubx_sm_roadmodule_c5_001.color = (0.8, 0.8, 0.8, 1.0)
_m = ob_ubx_sm_roadmodule_c5_001.modifiers.new('EdgeSplit', 'EDGE_SPLIT')
ob_ubx_sm_roadmodule_c5_002.location = (0.0, 0.0, 0.0)
ob_ubx_sm_roadmodule_c5_002.rotation_euler = (1.571, -0.0, 0.0)
ob_ubx_sm_roadmodule_c5_002.scale = (0.01, 0.01, 0.01)
ob_ubx_sm_roadmodule_c5_002.color = (0.8, 0.8, 0.8, 1.0)
_m = ob_ubx_sm_roadmodule_c5_002.modifiers.new('EdgeSplit', 'EDGE_SPLIT')
ob_ubx_sm_roadmodule_c5_003.location = (0.0, 0.0, 0.0)
ob_ubx_sm_roadmodule_c5_003.rotation_euler = (1.571, -0.0, 0.0)
ob_ubx_sm_roadmodule_c5_003.scale = (0.01, 0.01, 0.01)
ob_ubx_sm_roadmodule_c5_003.color = (0.8, 0.8, 0.8, 1.0)
_m = ob_ubx_sm_roadmodule_c5_003.modifiers.new('EdgeSplit', 'EDGE_SPLIT')

# ---- collection membership
scene.collection.objects.link(ob_sm_roadmodule_c5)
col_collision.objects.link(ob_ubx_sm_roadmodule_c5_001)
col_collision.objects.link(ob_ubx_sm_roadmodule_c5_002)
col_collision.objects.link(ob_ubx_sm_roadmodule_c5_003)

# ---- scene / render settings (as saved in the file)
scene.frame_start = 1; scene.frame_end = 250; scene.frame_set(41)
scene.render.engine = 'BLENDER_EEVEE_NEXT'
scene.render.fps = 25
scene.cycles.sampling_pattern = 'TABULATED_SOBOL'
scene.view_settings.view_transform = 'Filmic'
bpy.context.view_layer.update()

# ---- added for rendering (the .blend has no active camera and no usable light): camera, sun
cam_auto = bpy.data.cameras.new('AutoCamera')
cam_auto.lens = 50.0
cam_auto.sensor_width = 36.0
cam_auto.clip_end = 1000.0
ob_auto_camera = bpy.data.objects.new('AutoCamera', cam_auto)
scene.collection.objects.link(ob_auto_camera)
ob_auto_camera.location = (85.9474, -67.1369, 44.5079)
ob_auto_camera.rotation_euler = (1.09748, -7.21219e-08, 0.694738)
scene.camera = ob_auto_camera
light_auto_sun = bpy.data.lights.new('AutoSun', 'SUN')
light_auto_sun.energy = 3.0
light_auto_sun.angle = 0.0523599
ob_auto_sun = bpy.data.objects.new('AutoSun', light_auto_sun)
scene.collection.objects.link(ob_auto_sun)
ob_auto_sun.rotation_euler = (0.872665, 0.174533, 0.523599)
bpy.context.view_layer.update()
